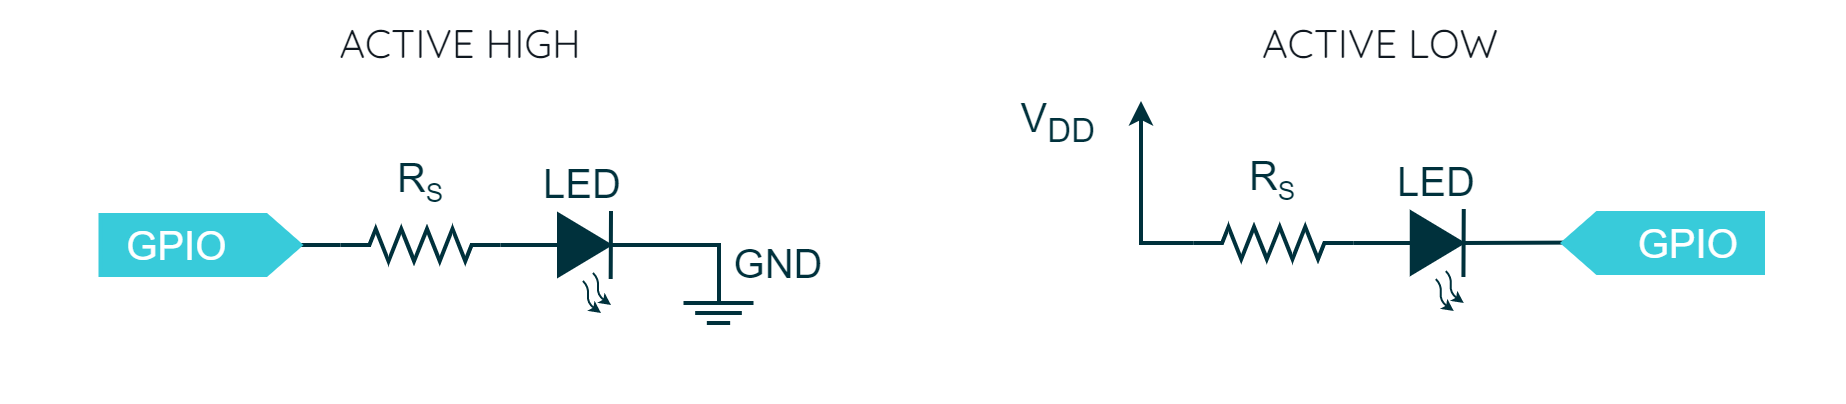

The diagram above was exported from draw.io. Its source (the exported page's mxGraphModel, read from the mxfile embedded in the PNG):
<mxGraphModel dx="1715" dy="568" grid="1" gridSize="10" guides="1" tooltips="1" connect="1" arrows="1" fold="1" page="1" pageScale="1" pageWidth="827" pageHeight="1169" math="0" shadow="0">
  <root>
    <mxCell id="0" />
    <mxCell id="1" parent="0" />
    <mxCell id="h4rz-PjE9t7tLg0tIX4Q-52" value="&lt;font data-font-src=&quot;https://fonts.googleapis.com/css?family=Quicksand&quot; face=&quot;Quicksand&quot;&gt;ACTIVE HIGH&lt;/font&gt;" style="rounded=0;whiteSpace=wrap;html=1;strokeColor=none;strokeWidth=2;fontFamily=Arial;fontSize=20;fontColor=#101820;fillColor=none;" parent="1" vertex="1">
      <mxGeometry width="460" height="40" as="geometry" />
    </mxCell>
    <mxCell id="h4rz-PjE9t7tLg0tIX4Q-55" value="&lt;font data-font-src=&quot;https://fonts.googleapis.com/css?family=Quicksand&quot; face=&quot;Quicksand&quot;&gt;ACTIVE LOW&lt;/font&gt;" style="rounded=0;whiteSpace=wrap;html=1;strokeColor=none;strokeWidth=2;fontFamily=Arial;fontSize=20;fontColor=#101820;fillColor=none;" parent="1" vertex="1">
      <mxGeometry x="460" width="460" height="40" as="geometry" />
    </mxCell>
    <mxCell id="ycZBP70qPZlD83MFYbqE-6" value="GND" style="rounded=0;whiteSpace=wrap;html=1;strokeColor=none;strokeWidth=2;fontFamily=Arial;fontSize=20;fontColor=#00313C;fillColor=none;align=center;" parent="1" vertex="1">
      <mxGeometry x="359" y="120" width="60" height="20" as="geometry" />
    </mxCell>
    <mxCell id="P8JwCltpjOFgQQoFRmyO-1" value="" style="rounded=0;whiteSpace=wrap;html=1;strokeColor=none;strokeWidth=2;fontFamily=Arial;fontSize=20;fontColor=#FFFFFF;fillColor=#FFFFFF;opacity=0;" vertex="1" parent="1">
      <mxGeometry width="880" height="200" as="geometry" />
    </mxCell>
    <mxCell id="P8JwCltpjOFgQQoFRmyO-35" value="" style="endArrow=none;html=1;rounded=0;strokeColor=#00313C;strokeWidth=2;fontFamily=Arial;fontSize=20;fontColor=#101820;fillColor=#00313C;entryX=0;entryY=0.5;entryDx=0;entryDy=0;exitX=1;exitY=0.5;exitDx=0;exitDy=0;exitPerimeter=0;" edge="1" parent="1" source="P8JwCltpjOFgQQoFRmyO-40" target="P8JwCltpjOFgQQoFRmyO-42">
      <mxGeometry width="50" height="50" relative="1" as="geometry">
        <mxPoint x="189.75" y="121" as="sourcePoint" />
        <mxPoint x="368.75" y="81" as="targetPoint" />
      </mxGeometry>
    </mxCell>
    <mxCell id="P8JwCltpjOFgQQoFRmyO-36" value="" style="endArrow=classic;html=1;strokeColor=#00313C;strokeWidth=1;fontFamily=Arial;fontSize=20;fontColor=#101820;fillColor=#00313C;endSize=3;startSize=3;curved=1;" edge="1" parent="1">
      <mxGeometry width="50" height="50" relative="1" as="geometry">
        <mxPoint x="296" y="135" as="sourcePoint" />
        <mxPoint x="305" y="151" as="targetPoint" />
        <Array as="points">
          <mxPoint x="299" y="138" />
          <mxPoint x="298" y="146" />
        </Array>
      </mxGeometry>
    </mxCell>
    <mxCell id="P8JwCltpjOFgQQoFRmyO-37" value="" style="endArrow=classic;html=1;strokeColor=#00313C;strokeWidth=1;fontFamily=Arial;fontSize=20;fontColor=#101820;fillColor=#00313C;endSize=3;startSize=3;curved=1;" edge="1" parent="1">
      <mxGeometry width="50" height="50" relative="1" as="geometry">
        <mxPoint x="291" y="139" as="sourcePoint" />
        <mxPoint x="300" y="155" as="targetPoint" />
        <Array as="points">
          <mxPoint x="294" y="142" />
          <mxPoint x="293" y="150" />
        </Array>
      </mxGeometry>
    </mxCell>
    <mxCell id="P8JwCltpjOFgQQoFRmyO-38" value="" style="endArrow=none;html=1;rounded=0;strokeColor=#00313C;strokeWidth=2;fontFamily=Arial;fontSize=20;fontColor=#101820;fillColor=#00313C;exitX=1;exitY=0.5;exitDx=0;exitDy=0;" edge="1" parent="1" source="P8JwCltpjOFgQQoFRmyO-42">
      <mxGeometry width="50" height="50" relative="1" as="geometry">
        <mxPoint x="279.75" y="120.93" as="sourcePoint" />
        <mxPoint x="359" y="150" as="targetPoint" />
        <Array as="points">
          <mxPoint x="359" y="121" />
          <mxPoint x="359" y="150" />
        </Array>
      </mxGeometry>
    </mxCell>
    <mxCell id="P8JwCltpjOFgQQoFRmyO-39" value="" style="endArrow=none;html=1;rounded=0;strokeColor=#00313C;strokeWidth=2;fontFamily=Arial;fontSize=20;fontColor=#101820;fillColor=#00313C;" edge="1" parent="1">
      <mxGeometry width="50" height="50" relative="1" as="geometry">
        <mxPoint x="305" y="104" as="sourcePoint" />
        <mxPoint x="304.84000000000003" y="138" as="targetPoint" />
      </mxGeometry>
    </mxCell>
    <mxCell id="P8JwCltpjOFgQQoFRmyO-40" value="" style="verticalLabelPosition=bottom;shadow=0;dashed=0;align=center;fillColor=#00313C;html=1;verticalAlign=top;strokeWidth=2;shape=mxgraph.electrical.resistors.resistor_2;fontSize=16;fontColor=#FFFFFF;strokeColor=#00313C;rotation=0;fontFamily=Arial;fillStyle=auto;" vertex="1" parent="1">
      <mxGeometry x="169.75" y="113" width="80" height="16" as="geometry" />
    </mxCell>
    <mxCell id="P8JwCltpjOFgQQoFRmyO-41" value="R&lt;sub&gt;&lt;font style=&quot;font-size: 13px;&quot;&gt;S&lt;/font&gt;&lt;/sub&gt;" style="rounded=0;whiteSpace=wrap;html=1;strokeColor=none;strokeWidth=2;fontFamily=Arial;fontSize=20;fontColor=#00313C;fillColor=none;align=center;" vertex="1" parent="1">
      <mxGeometry x="189.75" y="80" width="40" height="20" as="geometry" />
    </mxCell>
    <mxCell id="P8JwCltpjOFgQQoFRmyO-42" value="" style="triangle;whiteSpace=wrap;html=1;strokeColor=#00313C;strokeWidth=2;fontFamily=Arial;fontSize=20;fontColor=#FFFFFF;fillColor=#00313C;rotation=0;" vertex="1" parent="1">
      <mxGeometry x="279" y="106" width="25" height="30" as="geometry" />
    </mxCell>
    <mxCell id="P8JwCltpjOFgQQoFRmyO-44" value="" style="group" vertex="1" connectable="0" parent="1">
      <mxGeometry x="341.25" y="150" width="35" height="10" as="geometry" />
    </mxCell>
    <mxCell id="P8JwCltpjOFgQQoFRmyO-45" value="" style="endArrow=none;html=1;rounded=0;strokeColor=#00313C;strokeWidth=2;fontFamily=Arial;fontSize=20;fontColor=#101820;fillColor=#00313C;" edge="1" parent="P8JwCltpjOFgQQoFRmyO-44">
      <mxGeometry width="50" height="50" relative="1" as="geometry">
        <mxPoint as="sourcePoint" />
        <mxPoint x="35" as="targetPoint" />
      </mxGeometry>
    </mxCell>
    <mxCell id="P8JwCltpjOFgQQoFRmyO-46" value="" style="endArrow=none;html=1;rounded=0;strokeColor=#00313C;strokeWidth=2;fontFamily=Arial;fontSize=20;fontColor=#101820;fillColor=#00313C;" edge="1" parent="P8JwCltpjOFgQQoFRmyO-44">
      <mxGeometry width="50" height="50" relative="1" as="geometry">
        <mxPoint x="5.833333333333334" y="5" as="sourcePoint" />
        <mxPoint x="29.166666666666668" y="5" as="targetPoint" />
      </mxGeometry>
    </mxCell>
    <mxCell id="P8JwCltpjOFgQQoFRmyO-47" value="" style="endArrow=none;html=1;rounded=0;strokeColor=#00313C;strokeWidth=2;fontFamily=Arial;fontSize=20;fontColor=#101820;fillColor=#00313C;" edge="1" parent="P8JwCltpjOFgQQoFRmyO-44">
      <mxGeometry width="50" height="50" relative="1" as="geometry">
        <mxPoint x="11.666666666666668" y="10" as="sourcePoint" />
        <mxPoint x="23.333333333333336" y="10" as="targetPoint" />
      </mxGeometry>
    </mxCell>
    <mxCell id="P8JwCltpjOFgQQoFRmyO-61" value="" style="endArrow=none;html=1;rounded=0;strokeColor=#00313C;strokeWidth=2;fontFamily=Arial;fontSize=20;fontColor=#101820;fillColor=#00313C;entryX=1;entryY=0.5;entryDx=0;entryDy=0;entryPerimeter=0;exitX=0;exitY=0.5;exitDx=0;exitDy=0;exitPerimeter=0;" edge="1" parent="1" source="P8JwCltpjOFgQQoFRmyO-40" target="P8JwCltpjOFgQQoFRmyO-55">
      <mxGeometry width="50" height="50" relative="1" as="geometry">
        <mxPoint x="169" y="130" as="sourcePoint" />
        <mxPoint x="369" y="90" as="targetPoint" />
      </mxGeometry>
    </mxCell>
    <mxCell id="P8JwCltpjOFgQQoFRmyO-55" value="&amp;nbsp; GPIO" style="html=1;shadow=0;dashed=0;align=left;verticalAlign=middle;shape=mxgraph.arrows2.arrow;dy=0;dx=17.11;notch=0;strokeColor=#38CBDA;strokeWidth=2;fontFamily=Arial;fontSize=20;fontColor=#FFFFFF;fillColor=#38CBDA;" vertex="1" parent="1">
      <mxGeometry x="49.75" y="106" width="100" height="30" as="geometry" />
    </mxCell>
    <mxCell id="P8JwCltpjOFgQQoFRmyO-62" value="LED" style="rounded=0;whiteSpace=wrap;html=1;strokeColor=none;strokeWidth=2;fontFamily=Arial;fontSize=20;fontColor=#00313C;fillColor=none;align=center;" vertex="1" parent="1">
      <mxGeometry x="271.5" y="80" width="40" height="20" as="geometry" />
    </mxCell>
    <mxCell id="P8JwCltpjOFgQQoFRmyO-64" value="" style="endArrow=none;html=1;rounded=0;strokeColor=#00313C;strokeWidth=2;fontFamily=Arial;fontSize=20;fontColor=#101820;fillColor=#00313C;entryX=0;entryY=0.5;entryDx=0;entryDy=0;exitX=1;exitY=0.5;exitDx=0;exitDy=0;exitPerimeter=0;" edge="1" parent="1" source="P8JwCltpjOFgQQoFRmyO-69" target="P8JwCltpjOFgQQoFRmyO-71">
      <mxGeometry width="50" height="50" relative="1" as="geometry">
        <mxPoint x="616.13" y="120" as="sourcePoint" />
        <mxPoint x="795.13" y="80" as="targetPoint" />
      </mxGeometry>
    </mxCell>
    <mxCell id="P8JwCltpjOFgQQoFRmyO-65" value="" style="endArrow=classic;html=1;strokeColor=#00313C;strokeWidth=1;fontFamily=Arial;fontSize=20;fontColor=#101820;fillColor=#00313C;endSize=3;startSize=3;curved=1;" edge="1" parent="1">
      <mxGeometry width="50" height="50" relative="1" as="geometry">
        <mxPoint x="722.38" y="134" as="sourcePoint" />
        <mxPoint x="731.38" y="150" as="targetPoint" />
        <Array as="points">
          <mxPoint x="725.38" y="137" />
          <mxPoint x="724.38" y="145" />
        </Array>
      </mxGeometry>
    </mxCell>
    <mxCell id="P8JwCltpjOFgQQoFRmyO-66" value="" style="endArrow=classic;html=1;strokeColor=#00313C;strokeWidth=1;fontFamily=Arial;fontSize=20;fontColor=#101820;fillColor=#00313C;endSize=3;startSize=3;curved=1;" edge="1" parent="1">
      <mxGeometry width="50" height="50" relative="1" as="geometry">
        <mxPoint x="717.38" y="138" as="sourcePoint" />
        <mxPoint x="726.38" y="154" as="targetPoint" />
        <Array as="points">
          <mxPoint x="720.38" y="141" />
          <mxPoint x="719.38" y="149" />
        </Array>
      </mxGeometry>
    </mxCell>
    <mxCell id="P8JwCltpjOFgQQoFRmyO-68" value="" style="endArrow=none;html=1;rounded=0;strokeColor=#00313C;strokeWidth=2;fontFamily=Arial;fontSize=20;fontColor=#101820;fillColor=#00313C;" edge="1" parent="1">
      <mxGeometry width="50" height="50" relative="1" as="geometry">
        <mxPoint x="731.38" y="103" as="sourcePoint" />
        <mxPoint x="731.22" y="137" as="targetPoint" />
      </mxGeometry>
    </mxCell>
    <mxCell id="P8JwCltpjOFgQQoFRmyO-69" value="" style="verticalLabelPosition=bottom;shadow=0;dashed=0;align=center;fillColor=#00313C;html=1;verticalAlign=top;strokeWidth=2;shape=mxgraph.electrical.resistors.resistor_2;fontSize=16;fontColor=#FFFFFF;strokeColor=#00313C;rotation=0;fontFamily=Arial;fillStyle=auto;" vertex="1" parent="1">
      <mxGeometry x="596.13" y="112" width="80" height="16" as="geometry" />
    </mxCell>
    <mxCell id="P8JwCltpjOFgQQoFRmyO-70" value="R&lt;sub&gt;&lt;font style=&quot;font-size: 13px;&quot;&gt;S&lt;/font&gt;&lt;/sub&gt;" style="rounded=0;whiteSpace=wrap;html=1;strokeColor=none;strokeWidth=2;fontFamily=Arial;fontSize=20;fontColor=#00313C;fillColor=none;align=center;" vertex="1" parent="1">
      <mxGeometry x="616.13" y="79" width="40" height="20" as="geometry" />
    </mxCell>
    <mxCell id="P8JwCltpjOFgQQoFRmyO-71" value="" style="triangle;whiteSpace=wrap;html=1;strokeColor=#00313C;strokeWidth=2;fontFamily=Arial;fontSize=20;fontColor=#FFFFFF;fillColor=#00313C;rotation=0;" vertex="1" parent="1">
      <mxGeometry x="705.38" y="105" width="25" height="30" as="geometry" />
    </mxCell>
    <mxCell id="P8JwCltpjOFgQQoFRmyO-76" value="" style="endArrow=classic;html=1;rounded=0;strokeColor=#00313C;strokeWidth=2;fontFamily=Arial;fontSize=20;fontColor=#101820;fillColor=#00313C;exitX=0;exitY=0.5;exitDx=0;exitDy=0;exitPerimeter=0;endFill=1;" edge="1" parent="1" source="P8JwCltpjOFgQQoFRmyO-69">
      <mxGeometry width="50" height="50" relative="1" as="geometry">
        <mxPoint x="618.25" y="129" as="sourcePoint" />
        <mxPoint x="570" y="49" as="targetPoint" />
        <Array as="points">
          <mxPoint x="570" y="120" />
        </Array>
      </mxGeometry>
    </mxCell>
    <mxCell id="P8JwCltpjOFgQQoFRmyO-78" value="LED" style="rounded=0;whiteSpace=wrap;html=1;strokeColor=none;strokeWidth=2;fontFamily=Arial;fontSize=20;fontColor=#00313C;fillColor=none;align=center;" vertex="1" parent="1">
      <mxGeometry x="697.88" y="79" width="40" height="20" as="geometry" />
    </mxCell>
    <mxCell id="P8JwCltpjOFgQQoFRmyO-79" value="V&lt;sub&gt;DD&lt;/sub&gt;" style="rounded=0;whiteSpace=wrap;html=1;strokeColor=none;strokeWidth=2;fontFamily=Arial;fontSize=20;fontColor=#00313C;fillColor=none;align=center;" vertex="1" parent="1">
      <mxGeometry x="499" y="50" width="60" height="20" as="geometry" />
    </mxCell>
    <mxCell id="P8JwCltpjOFgQQoFRmyO-81" value="" style="endArrow=none;html=1;rounded=0;strokeColor=#00313C;strokeWidth=2;fontFamily=Arial;fontSize=20;fontColor=#101820;fillColor=#00313C;exitX=1;exitY=0.5;exitDx=0;exitDy=0;entryX=0.956;entryY=0.493;entryDx=0;entryDy=0;entryPerimeter=0;" edge="1" parent="1" source="P8JwCltpjOFgQQoFRmyO-71" target="P8JwCltpjOFgQQoFRmyO-80">
      <mxGeometry width="50" height="50" relative="1" as="geometry">
        <mxPoint x="740" y="120" as="sourcePoint" />
        <mxPoint x="780" y="120" as="targetPoint" />
      </mxGeometry>
    </mxCell>
    <mxCell id="P8JwCltpjOFgQQoFRmyO-80" value="&amp;nbsp; GPIO&amp;nbsp;&amp;nbsp;" style="html=1;shadow=0;dashed=0;align=right;verticalAlign=middle;shape=mxgraph.arrows2.arrow;dy=0;dx=17.11;notch=0;strokeColor=#38CBDA;strokeWidth=2;fontFamily=Arial;fontSize=20;fontColor=#FFFFFF;fillColor=#38CBDA;flipV=0;flipH=1;" vertex="1" parent="1">
      <mxGeometry x="781" y="105" width="100" height="30" as="geometry" />
    </mxCell>
  </root>
</mxGraphModel>